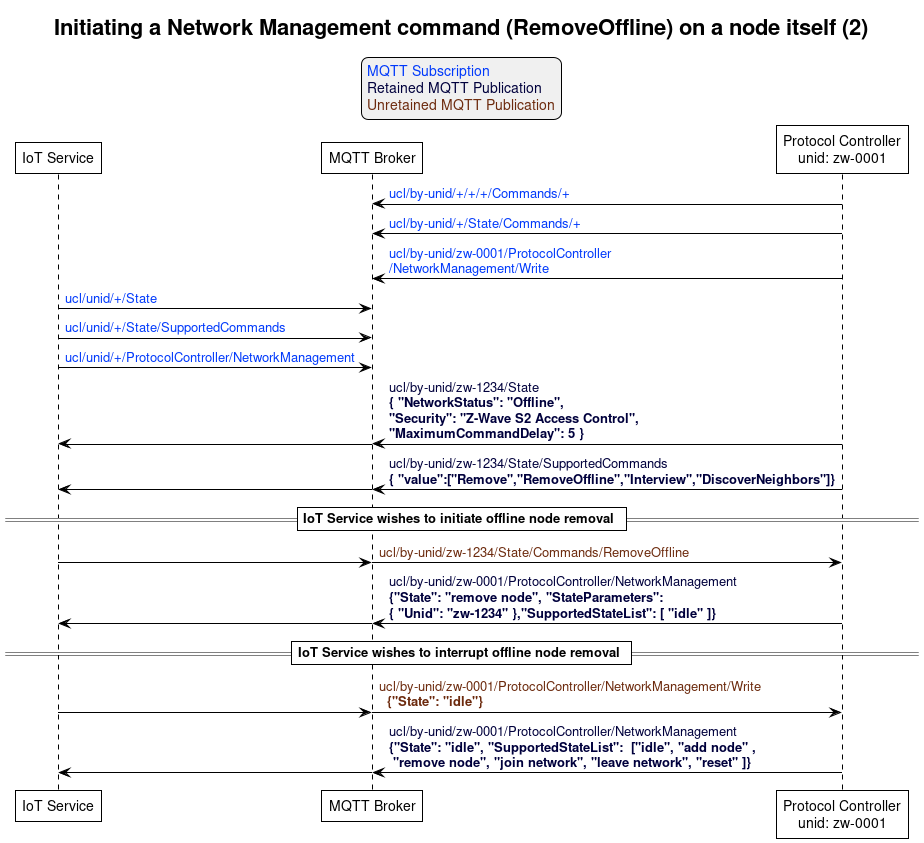

The diagram above was rendered by PlantUML. Its source (embedded in the PNG):
@startuml
' Allows to do simultaneous transmissions
!pragma teoz true

' Style for the diagram
!theme plain
skinparam LegendBackgroundColor #F0F0F0

title Initiating a Network Management command (RemoveOffline) on a node itself (2)

legend top
<font color=#0039FB>MQTT Subscription</font>
<font color=#00003C>Retained MQTT Publication</font>
<font color=#6C2A0D>Unretained MQTT Publication</font>
endlegend


' List of participants
participant "IoT Service" as iot_service
participant "MQTT Broker" as mqtt_broker
participant "Protocol Controller\nunid: zw-0001" as protocol_controller

protocol_controller -> mqtt_broker: <font color=#0039FB>ucl/by-unid/+/+/+/Commands/+</font>
protocol_controller -> mqtt_broker: <font color=#0039FB>ucl/by-unid/+/State/Commands/+</font>
protocol_controller -> mqtt_broker: <font color=#0039FB>ucl/by-unid/zw-0001/ProtocolController\n<font color=#0039FB>/NetworkManagement/Write</font>

iot_service -> mqtt_broker: <font color=#0039FB>ucl/unid/+/State</font>
iot_service -> mqtt_broker: <font color=#0039FB>ucl/unid/+/State/SupportedCommands</font>
iot_service -> mqtt_broker: <font color=#0039FB>ucl/unid/+/ProtocolController/NetworkManagement</font>

protocol_controller -> mqtt_broker : <font color=#00003C>ucl/by-unid/zw-1234/State \n<font color=#00003C><b>{ "NetworkStatus": "Offline", \n<font color=#00003C><b>"Security": "Z-Wave S2 Access Control", \n<font color=#00003C><b>"MaximumCommandDelay": 5 }</b>
& mqtt_broker -> iot_service

protocol_controller -> mqtt_broker : <font color=#00003C>ucl/by-unid/zw-1234/State/SupportedCommands \n<font color=#00003C><b>{ "value":["Remove","RemoveOffline","Interview","DiscoverNeighbors"]}</b>
& mqtt_broker -> iot_service

== IoT Service wishes to initiate offline node removal ==

iot_service -> mqtt_broker
& mqtt_broker -> protocol_controller : <font color=#6C2A0D>ucl/by-unid/zw-1234/State/Commands/RemoveOffline

protocol_controller -> mqtt_broker : <font color=#00003C>ucl/by-unid/zw-0001/ProtocolController/NetworkManagement \n<font color=#00003C><b>{"State": "remove node", "StateParameters": \n<font color=#00003C><b>{ "Unid": "zw-1234" },"SupportedStateList": [ "idle" ]} </b>
& mqtt_broker -> iot_service

== IoT Service wishes to interrupt offline node removal ==

iot_service -> mqtt_broker
& mqtt_broker -> protocol_controller : <font color=#6C2A0D>ucl/by-unid/zw-0001/ProtocolController/NetworkManagement/Write \n <font color=#6C2A0D> <b>{"State": "idle"}

protocol_controller -> mqtt_broker : <font color=#00003C>ucl/by-unid/zw-0001/ProtocolController/NetworkManagement \n<font color=#00003C><b>{"State": "idle", "SupportedStateList":  ["idle", "add node" ,\n<font color=#00003C><b> "remove node", "join network", "leave network", "reset" ]} </b>
& mqtt_broker -> iot_service
@enduml